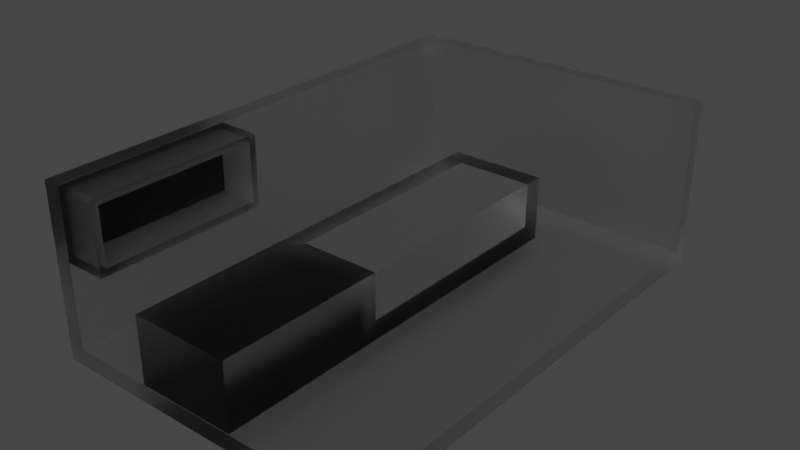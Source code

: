 # Source: aggelos.blend  (saved by Blender 3.1.7; exported with 4.5.12 LTS)
import bpy
from mathutils import Matrix  # noqa: F401  (used for matrix-valued properties, if any)

bpy.ops.wm.read_factory_settings(use_empty=True)
scene = bpy.context.scene
scene.name = 'Scene'

# ---- collections
col_collection = bpy.data.collections.new('Collection'); scene.collection.children.link(col_collection)

# ---- materials (node trees are filled in below, after node groups)
mat_material_001 = bpy.data.materials.new('Material.001')
mat_material_001.alpha_threshold = 0.0
mat_material_001.use_transparent_shadow = False
mat_material_001.line_color = (0.0, 0.0, 0.0, 1.0)

# ---- material node trees
mat_material_001.use_nodes = True; mat_material_001.node_tree.nodes.clear()
_N = mat_material_001.node_tree.nodes; _L = mat_material_001.node_tree.links
n0 = _N.new('ShaderNodeOutputMaterial'); n0.name = 'Material Output'; n0.location = (300, 300)
n1 = _N.new('ShaderNodeBsdfPrincipled'); n1.name = 'Principled BSDF'; n1.location = (10, 300)
n1.distribution = 'GGX'
n1.subsurface_method = 'RANDOM_WALK_SKIN'
n1.inputs[2].default_value = 0.4
n1.inputs[3].default_value = 1.45
n1.inputs[13].default_value = 0.0
n1.inputs[18].default_value = 1.0
n1.inputs[27].default_value = (0.0, 0.0, 0.0, 1.0)
n1.inputs[28].default_value = 1.0
_L.new(n1.outputs[0], n0.inputs[0])
n0.is_active_output = True

# ---- world
world_world = bpy.data.worlds.new('World'); scene.world = world_world
world_world.use_nodes = True; world_world.node_tree.nodes.clear()
_N = world_world.node_tree.nodes; _L = world_world.node_tree.links
n0 = _N.new('ShaderNodeOutputWorld'); n0.name = 'World Output'; n0.location = (300, 300)
n1 = _N.new('ShaderNodeBackground'); n1.name = 'Background'; n1.location = (10, 300)
n1.inputs[0].default_value = (0.05088, 0.05088, 0.05088, 1.0)
_L.new(n1.outputs[0], n0.inputs[0])
n0.is_active_output = True
world_world.color = (0.05088, 0.05088, 0.05088)
world_world.use_sun_shadow = False
world_world.sun_shadow_jitter_overblur = 0.0

# ---- meshes
me_cube = bpy.data.meshes.new('Cube')
me_cube.from_pydata([(3.143, 3.143, -1.086), (3.143, 3.143, -1.415), (3.143, -3.143, -1.086), (3.143, -3.143, -1.415), (-3.143, 3.143, -1.086), (-3.143, 3.143, -1.415), (-3.143, -3.143, -1.086), (-3.143, -3.143, -1.415), (-2.801, 3.143, -1.415), (-2.801, -3.143, -1.086), (-2.801, -3.143, -1.415), (-2.801, 3.143, -1.086), (-3.143, 2.849, -1.415), (3.143, 2.849, -1.086), (-3.143, 2.849, -1.086), (3.143, 2.849, -1.415), (-2.801, 2.849, -1.415), (-2.801, 2.849, -1.086), (-2.801, -3.143, 1.914), (-3.143, -3.143, 1.914), (-3.143, 2.849, 1.914), (-3.143, 3.143, 1.914), (-2.801, 3.143, 1.914), (3.143, 3.143, 1.914), (-2.801, 2.849, 1.914), (3.143, 2.849, 1.914), (-3.143, -6.517, -1.415), (-3.143, -6.517, -1.086), (3.143, -6.517, -1.086), (3.143, -6.517, -1.415), (-2.801, -6.517, -1.086), (-2.801, -6.517, -1.415), (-2.801, -6.517, 1.914), (-3.143, -6.517, 1.914), (0.728, -3.582, -1.086), (-1.226, -3.582, -1.086), (0.728, 1.608, -1.086), (-1.226, 1.608, -1.086), (0.728, -6.504, -1.086), (-1.226, -6.504, -1.086), (0.728, 1.608, -1.086), (0.728, -3.582, -1.086), (-1.226, -3.582, -1.086), (-1.226, 1.608, -1.086), (0.728, -6.504, -1.086), (-1.226, -6.504, -1.086), (0.728, 1.217, -0.6953), (0.728, -3.191, -0.6953), (-1.226, -3.582, -1.086), (-1.226, 1.608, -1.086), (0.728, -6.504, -1.086), (-1.226, -6.504, -1.086), (0.728, 1.217, 0.2141), (0.728, -3.582, 0.2141), (-0.835, -3.191, 0.2141), (-0.835, 1.217, 0.2141), (0.728, -6.504, 0.2141), (-1.226, -6.504, 0.2141), (-2.801, -3.143, 0.5507), (-2.801, -3.143, 1.909), (-2.801, -6.517, 0.5507), (-2.801, -6.517, 1.909), (-1.996, -3.275, 1.777), (-1.996, -3.275, 0.6825), (-1.996, -6.385, 1.777), (-1.996, -6.385, 0.6825), (-1.996, -3.143, 1.909), (-1.996, -3.143, 0.5507), (-1.996, -6.517, 1.909), (-1.996, -6.517, 0.5507), (-2.742, -3.275, 1.777), (-2.742, -3.275, 0.6825), (-2.742, -6.385, 1.777), (-2.742, -6.385, 0.6825), (-2.801, -4.815, 1.909), (-2.801, -4.815, 0.5507), (-1.996, -4.815, 1.909), (-1.996, -4.815, 0.5507), (-1.996, -4.817, 1.777), (-1.996, -4.817, 0.6825), (-2.742, -4.817, 1.777), (-2.742, -4.817, 0.6825), (0.728, 1.608, -1.086), (0.728, -3.582, -1.086), (0.728, 1.608, 0.2141), (0.728, -3.191, 0.2141), (-1.226, -3.582, 0.2141), (-1.226, 1.608, 0.2141), (0.1346, 1.217, -0.3794), (0.1346, -3.191, -0.3794), (0.1346, 1.217, -1.289), (0.1346, -3.191, -1.289), (-1.429, -3.191, -0.3794), (-1.429, 1.217, -0.3794)], [], [(9, 17, 24, 18), (19, 6, 27, 33), (12, 14, 4, 5), (16, 15, 3, 10), (15, 13, 2, 3), (8, 11, 0, 1), (5, 4, 11, 8), (12, 16, 10, 7), (6, 7, 26, 27), (13, 17, 9, 2), (0, 11, 22, 23), (5, 8, 16, 12), (1, 0, 13, 15), (8, 1, 15, 16), (7, 6, 14, 12), (13, 0, 23, 25), (24, 20, 19, 18), (23, 22, 24, 25), (22, 21, 20, 24), (7, 10, 31, 26), (17, 13, 25, 24), (11, 4, 21, 22), (14, 6, 19, 20), (4, 14, 20, 21), (31, 30, 27, 26), (29, 28, 30, 31), (27, 30, 32, 33), (18, 19, 33, 32), (10, 3, 29, 31), (3, 2, 28, 29), (2, 9, 30, 28), (9, 18, 32, 30), (36, 34, 35, 37), (34, 38, 39, 35), (41, 40, 82, 83), (43, 42, 48, 49), (38, 34, 41, 44), (36, 37, 43, 40), (35, 39, 45, 42), (39, 38, 44, 45), (37, 35, 42, 43), (34, 36, 40, 41), (50, 83, 53, 56), (54, 85, 89, 92), (44, 41, 83, 50), (40, 43, 49, 82), (42, 45, 51, 48), (45, 44, 50, 51), (52, 55, 93, 88), (53, 86, 57, 56), (82, 49, 87, 84), (48, 51, 57, 86), (51, 50, 56, 57), (49, 48, 86, 87), (75, 60, 61, 74), (64, 65, 73, 72), (75, 58, 67, 77), (61, 60, 69, 68), (74, 61, 68, 76), (58, 59, 66, 67), (62, 63, 67, 66), (65, 64, 68, 69), (78, 62, 66, 76), (79, 65, 69, 77), (81, 80, 72, 73), (78, 64, 72, 80), (63, 62, 70, 71), (79, 63, 71, 81), (65, 79, 81, 73), (62, 78, 80, 70), (71, 70, 80, 81), (63, 79, 77, 67), (64, 78, 76, 68), (59, 74, 76, 66), (60, 75, 77, 69), (58, 75, 74, 59), (46, 47, 83, 82), (52, 46, 82, 84), (85, 54, 86, 53), (54, 55, 87, 86), (55, 52, 84, 87), (47, 85, 53, 83), (91, 90, 88, 89), (88, 93, 92, 89), (47, 46, 90, 91), (85, 47, 91, 89), (55, 54, 92, 93), (46, 52, 88, 90), (52, 85, 54, 55), (52, 46, 47, 85)])
_uv = me_cube.uv_layers.new(name='UVMap')
_uv.uv.foreach_set('vector', [0.8614, 0.75, 0.8614, 0.5117, 0.8614, 0.5117, 0.8614, 0.75, 0.625, 0.0, 0.625, 0.0, 0.625, 0.0, 0.625, 0.0, 0.375, 0.2383, 0.625, 0.2383, 0.625, 0.25, 0.375, 0.25, 0.1386, 0.5117, 0.375, 0.5117, 0.375, 0.75, 0.1386, 0.75, 0.375, 0.5117, 0.625, 0.5117, 0.625, 0.75, 0.375, 0.75, 0.375, 0.2636, 0.625, 0.2636, 0.625, 0.5, 0.375, 0.5, 0.375, 0.25, 0.625, 0.25, 0.625, 0.2636, 0.375, 0.2636, 0.125, 0.5117, 0.1386, 0.5117, 0.1386, 0.75, 0.125, 0.75, 0.625, 0.0, 0.375, 0.0, 0.375, 0.0, 0.625, 0.0, 0.625, 0.5117, 0.8614, 0.5117, 0.8614, 0.75, 0.625, 0.75, 0.625, 0.5, 0.625, 0.2636, 0.625, 0.2636, 0.625, 0.5, 0.125, 0.5, 0.1386, 0.5, 0.1386, 0.5117, 0.125, 0.5117, 0.375, 0.5, 0.625, 0.5, 0.625, 0.5117, 0.375, 0.5117, 0.1386, 0.5, 0.375, 0.5, 0.375, 0.5117, 0.1386, 0.5117, 0.375, 0.0, 0.625, 0.0, 0.625, 0.2383, 0.375, 0.2383, 0.625, 0.5117, 0.625, 0.5, 0.625, 0.5, 0.625, 0.5117, 0.8614, 0.5117, 0.875, 0.5117, 0.875, 0.75, 0.8614, 0.75, 0.625, 0.5, 0.8614, 0.5, 0.8614, 0.5117, 0.625, 0.5117, 0.8614, 0.5, 0.875, 0.5, 0.875, 0.5117, 0.8614, 0.5117, 0.125, 0.75, 0.1386, 0.75, 0.1386, 0.75, 0.125, 0.75, 0.8614, 0.5117, 0.625, 0.5117, 0.625, 0.5117, 0.8614, 0.5117, 0.625, 0.2636, 0.625, 0.25, 0.625, 0.25, 0.625, 0.2636, 0.625, 0.2383, 0.625, 0.0, 0.625, 0.0, 0.625, 0.2383, 0.625, 0.25, 0.625, 0.2383, 0.625, 0.2383, 0.625, 0.25, 0.375, 0.9864, 0.625, 0.9864, 0.625, 1.0, 0.375, 1.0, 0.375, 0.75, 0.625, 0.75, 0.625, 0.9864, 0.375, 0.9864, 0.625, 1.0, 0.625, 0.9864, 0.625, 0.9864, 0.625, 1.0, 0.8614, 0.75, 0.875, 0.75, 0.875, 0.75, 0.8614, 0.75, 0.1386, 0.75, 0.375, 0.75, 0.375, 0.75, 0.1386, 0.75, 0.375, 0.75, 0.625, 0.75, 0.625, 0.75, 0.375, 0.75, 0.625, 0.75, 0.8614, 0.75, 0.8614, 0.75, 0.625, 0.75, 0.8614, 0.75, 0.8614, 0.75, 0.8614, 0.75, 0.8614, 0.75, 0.625, 0.5117, 0.625, 0.75, 0.8614, 0.75, 0.8614, 0.5117, 0.625, 0.75, 0.625, 0.75, 0.8614, 0.75, 0.8614, 0.75, 0.625, 0.75, 0.625, 0.5117, 0.625, 0.5117, 0.625, 0.75, 0.8614, 0.5117, 0.8614, 0.75, 0.8614, 0.75, 0.8614, 0.5117, 0.625, 0.75, 0.625, 0.75, 0.625, 0.75, 0.625, 0.75, 0.625, 0.5117, 0.8614, 0.5117, 0.8614, 0.5117, 0.625, 0.5117, 0.8614, 0.75, 0.8614, 0.75, 0.8614, 0.75, 0.8614, 0.75, 0.8614, 0.75, 0.625, 0.75, 0.625, 0.75, 0.8614, 0.75, 0.8614, 0.5117, 0.8614, 0.75, 0.8614, 0.75, 0.8614, 0.5117, 0.625, 0.75, 0.625, 0.5117, 0.625, 0.5117, 0.625, 0.75, 0.625, 0.75, 0.625, 0.75, 0.625, 0.75, 0.625, 0.75, 0.8141, 0.7321, 0.625, 0.7321, 0.625, 0.7321, 0.8141, 0.7321, 0.625, 0.75, 0.625, 0.75, 0.625, 0.75, 0.625, 0.75, 0.625, 0.5117, 0.8614, 0.5117, 0.8614, 0.5117, 0.625, 0.5117, 0.8614, 0.75, 0.8614, 0.75, 0.8614, 0.75, 0.8614, 0.75, 0.8614, 0.75, 0.625, 0.75, 0.625, 0.75, 0.8614, 0.75, 0.625, 0.5296, 0.8141, 0.5296, 0.8141, 0.5296, 0.625, 0.5296, 0.625, 0.75, 0.8614, 0.75, 0.8614, 0.75, 0.625, 0.75, 0.625, 0.5117, 0.8614, 0.5117, 0.8614, 0.5117, 0.625, 0.5117, 0.8614, 0.75, 0.8614, 0.75, 0.8614, 0.75, 0.8614, 0.75, 0.8614, 0.75, 0.625, 0.75, 0.625, 0.75, 0.8614, 0.75, 0.8614, 0.5117, 0.8614, 0.75, 0.8614, 0.75, 0.8614, 0.5117, 0.8614, 0.75, 0.8614, 0.75, 0.8614, 0.75, 0.8614, 0.75, 0.8614, 0.75, 0.8614, 0.75, 0.8614, 0.75, 0.8614, 0.75, 0.8614, 0.75, 0.8614, 0.75, 0.8614, 0.75, 0.8614, 0.75, 0.8614, 0.75, 0.8614, 0.75, 0.8614, 0.75, 0.8614, 0.75, 0.8614, 0.75, 0.8614, 0.75, 0.8614, 0.75, 0.8614, 0.75, 0.8614, 0.75, 0.8614, 0.75, 0.8614, 0.75, 0.8614, 0.75, 0.8614, 0.75, 0.8614, 0.75, 0.8614, 0.75, 0.8614, 0.75, 0.8614, 0.75, 0.8614, 0.75, 0.8614, 0.75, 0.8614, 0.75, 0.8614, 0.75, 0.8614, 0.75, 0.8614, 0.75, 0.8614, 0.75, 0.8614, 0.75, 0.8614, 0.75, 0.8614, 0.75, 0.8614, 0.75, 0.8614, 0.75, 0.8614, 0.75, 0.8614, 0.75, 0.8614, 0.75, 0.8614, 0.75, 0.8614, 0.75, 0.8614, 0.75, 0.8614, 0.75, 0.8614, 0.75, 0.8614, 0.75, 0.8614, 0.75, 0.8614, 0.75, 0.8614, 0.75, 0.8614, 0.75, 0.8614, 0.75, 0.8614, 0.75, 0.8614, 0.75, 0.8614, 0.75, 0.8614, 0.75, 0.8614, 0.75, 0.8614, 0.75, 0.8614, 0.75, 0.8614, 0.75, 0.8614, 0.75, 0.8614, 0.75, 0.8614, 0.75, 0.8614, 0.75, 0.8614, 0.75, 0.8614, 0.75, 0.8614, 0.75, 0.8614, 0.75, 0.8614, 0.75, 0.8614, 0.75, 0.8614, 0.75, 0.8614, 0.75, 0.8614, 0.75, 0.8614, 0.75, 0.8614, 0.75, 0.8614, 0.75, 0.8614, 0.75, 0.8614, 0.75, 0.8614, 0.75, 0.8614, 0.75, 0.8614, 0.75, 0.8614, 0.75, 0.8614, 0.75, 0.8614, 0.75, 0.8614, 0.75, 0.625, 0.5296, 0.625, 0.7321, 0.625, 0.75, 0.625, 0.5117, 0.625, 0.5296, 0.625, 0.5296, 0.625, 0.5117, 0.625, 0.5117, 0.625, 0.7321, 0.8141, 0.7321, 0.8614, 0.75, 0.625, 0.75, 0.8141, 0.7321, 0.8141, 0.5296, 0.8614, 0.5117, 0.8614, 0.75, 0.8141, 0.5296, 0.625, 0.5296, 0.625, 0.5117, 0.8614, 0.5117, 0.625, 0.7321, 0.625, 0.7321, 0.625, 0.75, 0.625, 0.75, 0.625, 0.7321, 0.625, 0.5296, 0.625, 0.5296, 0.625, 0.7321, 0.625, 0.5296, 0.8141, 0.5296, 0.8141, 0.7321, 0.625, 0.7321, 0.625, 0.7321, 0.625, 0.5296, 0.625, 0.5296, 0.625, 0.7321, 0.625, 0.7321, 0.625, 0.7321, 0.625, 0.7321, 0.625, 0.7321, 0.8141, 0.5296, 0.8141, 0.7321, 0.8141, 0.7321, 0.8141, 0.5296, 0.625, 0.5296, 0.625, 0.5296, 0.625, 0.5296, 0.625, 0.5296, 0.0, 0.0, 0.0, 0.0, 0.0, 0.0, 0.0, 0.0, 0.0, 0.0, 0.0, 0.0, 0.0, 0.0, 0.0, 0.0])
me_cube.materials.append(mat_material_001)
me_cube.use_remesh_preserve_volume = False
me_cube.use_remesh_preserve_attributes = False
me_cube.use_mirror_vertex_groups = False
me_cube.update()

# ---- objects
ob_cube = bpy.data.objects.new('Cube', me_cube)

# ---- transforms, parenting, visibility, modifiers, constraints
ob_cube.location = (0.0, 0.0, 0.0)
ob_cube.lock_rotations_4d = False
ob_cube.empty_display_type = 'ARROWS'
ob_cube.lineart.crease_threshold = 0.0

# ---- collection membership
col_collection.objects.link(ob_cube)

# ---- scene / render settings (as saved in the file)
scene.frame_start = 1; scene.frame_end = 250; scene.frame_set(1)
scene.render.engine = 'BLENDER_EEVEE_NEXT'
scene.cycles.sampling_pattern = 'TABULATED_SOBOL'
scene.cycles.use_light_tree = False
scene.view_settings.view_transform = 'Filmic'
bpy.context.view_layer.update()

# ---- added for rendering (the .blend has no active camera and no usable light): camera, sun
cam_auto = bpy.data.cameras.new('AutoCamera')
cam_auto.lens = 50.0
cam_auto.sensor_width = 36.0
cam_auto.clip_end = 1000.0
ob_auto_camera = bpy.data.objects.new('AutoCamera', cam_auto)
scene.collection.objects.link(ob_auto_camera)
ob_auto_camera.location = (11.0995, -15.0064, 9.12934)
ob_auto_camera.rotation_euler = (1.09748, -7.21219e-08, 0.694738)
scene.camera = ob_auto_camera
light_auto_sun = bpy.data.lights.new('AutoSun', 'SUN')
light_auto_sun.energy = 3.0
light_auto_sun.angle = 0.0523599
ob_auto_sun = bpy.data.objects.new('AutoSun', light_auto_sun)
scene.collection.objects.link(ob_auto_sun)
ob_auto_sun.rotation_euler = (0.872665, 0.174533, 0.523599)
bpy.context.view_layer.update()
